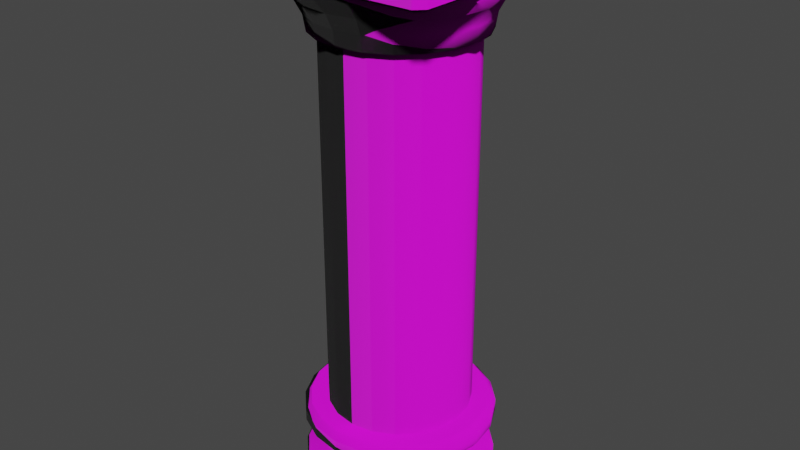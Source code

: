# Source: temple_pillar_02.blend  (saved by Blender 2.83.18; exported with 4.5.12 LTS)
import bpy
from mathutils import Matrix  # noqa: F401  (used for matrix-valued properties, if any)

bpy.ops.wm.read_factory_settings(use_empty=True)
scene = bpy.context.scene
scene.name = 'Scene'

# ---- collections
col_collection = bpy.data.collections.new('Collection'); scene.collection.children.link(col_collection)

# ---- images (referenced by path relative to the original .blend; pixels are not part of the script)
import os
ASSET_DIR = os.environ.get("B2B_ASSET_DIR", "")  # directory of the original .blend (textures are referenced by path, not embedded)
HERE = os.path.dirname(os.path.abspath(__file__))  # packed textures are extracted next to this script under _unpacked/

def load_image(name, relpath, width, height, colorspace="sRGB"):
    """Load a texture the original file referenced (path relative to the .blend, or extracted next to this script)."""
    p = next((c for c in (os.path.join(HERE, relpath), os.path.join(ASSET_DIR, relpath)) if relpath and os.path.exists(c)), "")
    if p:
        img = bpy.data.images.load(p, check_existing=True)
        img.name = name
    else:  # same state as the original file: an image datablock whose file is absent (Cycles renders it pink)
        img = bpy.data.images.new(name, width, height)
        img.source = "FILE"
        img.filepath = "//" + (relpath or name)
    img.colorspace_settings.name = colorspace
    return img
img_pillar_base_color_2__png = load_image('Pillar Base Color(2).png', 'Pillar Base Color(2).png', 1024, 1024, 'sRGB')
img_temple_pillar_ao_png = load_image('Temple Pillar_AO.png', 'Temple Pillar_AO.png', 1024, 1024, 'sRGB')
img_temple_pillar_normal_png = load_image('Temple Pillar_Normal.png', 'Temple Pillar_Normal.png', 1024, 1024, 'sRGB')

# ---- materials (node trees are filled in below, after node groups)
mat_pillar = bpy.data.materials.new('Pillar')
mat_pillar.use_transparent_shadow = False

# ---- material node trees
mat_pillar.use_nodes = True; mat_pillar.node_tree.nodes.clear()
_N = mat_pillar.node_tree.nodes; _L = mat_pillar.node_tree.links
n0 = _N.new('ShaderNodeBsdfPrincipled'); n0.name = 'Principled BSDF'; n0.location = (-8, 271)
n0.distribution = 'GGX'
n0.subsurface_method = 'BURLEY'
n0.inputs[2].default_value = 0.7061
n0.inputs[3].default_value = 1.45
n0.inputs[27].default_value = (0.0, 0.0, 0.0, 1.0)
n0.inputs[28].default_value = 1.0
n1 = _N.new('ShaderNodeOutputMaterial'); n1.name = 'Material Output'; n1.location = (608, 259)
n2 = _N.new('ShaderNodeTexImage'); n2.name = 'Image Texture'; n2.location = (-675, 241)
n2.image = img_pillar_base_color_2__png
n3 = _N.new('ShaderNodeTexImage'); n3.name = 'Image Texture.003'; n3.location = (-355, 85)
n3.image = img_temple_pillar_ao_png
n4 = _N.new('ShaderNodeTexImage'); n4.name = 'Image Texture.002'; n4.location = (266, 128)
n4.image = img_temple_pillar_ao_png
n5 = _N.new('ShaderNodeTexImage'); n5.name = 'Image Texture.001'; n5.location = (-544, -214)
n5.image = img_temple_pillar_normal_png
_L.new(n0.outputs[0], n1.inputs[0])
_L.new(n2.outputs[0], n0.inputs[0])
_L.new(n5.outputs[0], n0.inputs[5])
_L.new(n3.outputs[0], n0.inputs[13])
_L.new(n4.outputs[0], n1.inputs[2])
n1.is_active_output = True

# ---- world
world_world = bpy.data.worlds.new('World'); scene.world = world_world
world_world.use_nodes = True; world_world.node_tree.nodes.clear()
_N = world_world.node_tree.nodes; _L = world_world.node_tree.links
n0 = _N.new('ShaderNodeOutputWorld'); n0.name = 'World Output'; n0.location = (300, 300)
n1 = _N.new('ShaderNodeBackground'); n1.name = 'Background'; n1.location = (10, 300)
n1.inputs[0].default_value = (0.05088, 0.05088, 0.05088, 1.0)
_L.new(n1.outputs[0], n0.inputs[0])
n0.is_active_output = True
world_world.color = (0.05088, 0.05088, 0.05088)
world_world.use_sun_shadow = False
world_world.sun_shadow_jitter_overblur = 0.0

# ---- meshes
me_cylinder = bpy.data.meshes.new('Cylinder')
me_cylinder.from_pydata([(0.0, 1.0, 0.0), (0.309, 0.9511, 0.0), (0.5878, 0.809, 0.0), (0.809, 0.5878, 0.0), (0.9511, 0.309, 0.0), (1.0, -4.371e-08, 0.0), (0.9511, -0.309, 0.0), (0.809, -0.5878, 0.0), (0.5878, -0.809, 0.0), (0.309, -0.9511, 0.0), (-3.258e-07, -1.0, 0.0), (-0.309, -0.9511, 0.0), (-0.5878, -0.809, 0.0), (-0.809, -0.5878, 0.0), (-0.9511, -0.309, 0.0), (-1.0, 9.656e-07, 0.0), (-0.9511, 0.309, 0.0), (-0.809, 0.5878, 0.0), (-0.5878, 0.809, 0.0), (-0.309, 0.9511, 0.0), (0.2423, -0.7456, 0.3666), (0.2423, -0.7456, 0.65), (0.4608, -0.6343, 0.3666), (0.4608, -0.6343, 0.65), (0.6343, -0.4608, 0.3666), (0.6343, -0.4608, 0.65), (0.7456, -0.2423, 0.3666), (0.7456, -0.2423, 0.65), (0.784, 2.818e-08, 0.3666), (0.784, 2.818e-08, 0.65), (0.7456, 0.2423, 0.3666), (0.7456, 0.2423, 0.65), (0.6343, 0.4608, 0.3666), (0.6343, 0.4608, 0.65), (0.4608, 0.6343, 0.3666), (0.4608, 0.6343, 0.65), (0.2423, 0.7456, 0.3666), (0.2423, 0.7456, 0.65), (3.509e-08, 0.784, 0.65), (3.509e-08, 0.784, 0.3666), (-2.204e-07, -0.784, 0.65), (-2.204e-07, -0.784, 0.3666), (-0.2423, -0.7456, 0.65), (-0.2423, -0.7456, 0.3666), (-0.4608, -0.6343, 0.65), (-0.4608, -0.6343, 0.3666), (-0.6343, -0.4608, 0.65), (-0.6343, -0.4608, 0.3666), (-0.7456, -0.2423, 0.65), (-0.7456, -0.2423, 0.3666), (-0.784, 8.195e-07, 0.65), (-0.784, 8.195e-07, 0.3666), (-0.7456, 0.2423, 0.65), (-0.7456, 0.2423, 0.3666), (-0.6343, 0.4608, 0.65), (-0.6343, 0.4608, 0.3666), (-0.4608, 0.6343, 0.65), (-0.4608, 0.6343, 0.3666), (-0.2423, 0.7456, 0.65), (-0.2423, 0.7456, 0.3666), (-3.818e-08, 0.9332, 0.9339), (0.0, 1.0, 0.8679), (0.2884, 0.8875, 0.9339), (0.309, 0.9511, 0.8679), (0.5485, 0.755, 0.9339), (0.5878, 0.809, 0.8679), (0.755, 0.5485, 0.9339), (0.809, 0.5878, 0.8679), (0.8875, 0.2884, 0.9339), (0.9511, 0.309, 0.8679), (0.9332, -3.073e-08, 0.9339), (1.0, -4.371e-08, 0.8679), (0.8875, -0.2884, 0.9339), (0.9511, -0.309, 0.8679), (0.755, -0.5485, 0.9339), (0.809, -0.5878, 0.8679), (0.5485, -0.755, 0.9339), (0.5878, -0.809, 0.8679), (0.2884, -0.8875, 0.9339), (0.309, -0.9511, 0.8679), (-2.738e-07, -0.9332, 0.9339), (-3.258e-07, -1.0, 0.8679), (-0.2884, -0.8875, 0.9339), (-0.309, -0.9511, 0.8679), (-0.5485, -0.755, 0.9339), (-0.5878, -0.809, 0.8679), (-0.755, -0.5485, 0.9339), (-0.809, -0.5878, 0.8679), (-0.8875, -0.2884, 0.9339), (-0.9511, -0.309, 0.8679), (-0.9332, 8.401e-07, 0.9339), (-1.0, 9.656e-07, 0.8679), (-0.8875, 0.2884, 0.9339), (-0.9511, 0.309, 0.8679), (-0.755, 0.5485, 0.9339), (-0.809, 0.5878, 0.8679), (-0.5485, 0.755, 0.9339), (-0.5878, 0.809, 0.8679), (-0.2884, 0.8875, 0.9339), (-0.309, 0.9511, 0.8679), (0.0, 1.0, 0.7427), (6.771e-09, 0.9583, 0.6907), (0.2961, 0.9114, 0.6907), (0.309, 0.9511, 0.7427), (0.5633, 0.7753, 0.6907), (0.5878, 0.809, 0.7427), (0.7753, 0.5633, 0.6907), (0.809, 0.5878, 0.7427), (0.9114, 0.2961, 0.6907), (0.9511, 0.309, 0.7427), (0.9583, -2.984e-08, 0.6907), (1.0, -4.371e-08, 0.7427), (0.9114, -0.2961, 0.6907), (0.9511, -0.309, 0.7427), (0.7753, -0.5633, 0.6907), (0.809, -0.5878, 0.7427), (0.5633, -0.7753, 0.6907), (0.5878, -0.809, 0.7427), (0.2961, -0.9114, 0.6907), (0.309, -0.9511, 0.7427), (-3.055e-07, -0.9583, 0.6907), (-3.258e-07, -1.0, 0.7427), (-0.2961, -0.9114, 0.6907), (-0.309, -0.9511, 0.7427), (-0.5633, -0.7753, 0.6907), (-0.5878, -0.809, 0.7427), (-0.7753, -0.5633, 0.6907), (-0.809, -0.5878, 0.7427), (-0.9114, -0.2961, 0.6907), (-0.9511, -0.309, 0.7427), (-0.9583, 9.374e-07, 0.6907), (-1.0, 9.656e-07, 0.7427), (-0.9114, 0.2961, 0.6907), (-0.9511, 0.309, 0.7427), (-0.7753, 0.5633, 0.6907), (-0.809, 0.5878, 0.7427), (-0.5633, 0.7753, 0.6907), (-0.5878, 0.809, 0.7427), (-0.2961, 0.9114, 0.6907), (-0.309, 0.9511, 0.7427), (5.957e-09, 0.9633, 0.3247), (0.0, 1.0, 0.2789), (0.309, 0.9511, 0.2789), (0.2977, 0.9162, 0.3247), (0.5878, 0.809, 0.2789), (0.5662, 0.7793, 0.3247), (0.809, 0.5878, 0.2789), (0.7793, 0.5662, 0.3247), (0.9511, 0.309, 0.2789), (0.9162, 0.2977, 0.3247), (1.0, -4.371e-08, 0.2789), (0.9633, -3.151e-08, 0.3247), (0.9511, -0.309, 0.2789), (0.9162, -0.2977, 0.3247), (0.809, -0.5878, 0.2789), (0.7793, -0.5662, 0.3247), (0.5878, -0.809, 0.2789), (0.5662, -0.7793, 0.3247), (0.309, -0.9511, 0.2789), (0.2977, -0.9162, 0.3247), (-3.258e-07, -1.0, 0.2789), (-3.079e-07, -0.9633, 0.3247), (-0.309, -0.9511, 0.2789), (-0.2977, -0.9162, 0.3247), (-0.5878, -0.809, 0.2789), (-0.5662, -0.7793, 0.3247), (-0.809, -0.5878, 0.2789), (-0.7793, -0.5662, 0.3247), (-0.9511, -0.309, 0.2789), (-0.9162, -0.2977, 0.3247), (-1.0, 9.656e-07, 0.2789), (-0.9633, 9.408e-07, 0.3247), (-0.9511, 0.309, 0.2789), (-0.9162, 0.2977, 0.3247), (-0.809, 0.5878, 0.2789), (-0.7793, 0.5662, 0.3247), (-0.5878, 0.809, 0.2789), (-0.5662, 0.7793, 0.3247), (-0.309, 0.9511, 0.2789), (-0.2977, 0.9162, 0.3247), (-0.2884, 0.2884, 0.9339), (-0.5485, 0.2884, 0.9339), (-0.755, 0.2884, 0.9339), (-2.513e-07, -0.755, 0.9339), (-0.2884, -0.755, 0.9339), (-2.252e-07, -0.5485, 0.9339), (-0.2884, -0.5485, 0.9339), (-0.5485, -0.5485, 0.9339), (-1.924e-07, -0.2884, 0.9339), (-0.2884, -0.2884, 0.9339), (-0.5485, -0.2884, 0.9339), (-0.755, -0.2884, 0.9339), (-1.56e-07, 4.172e-07, 0.9339), (-0.2884, 5.364e-07, 0.9339), (-0.5485, 7.153e-07, 0.9339), (-0.755, 7.749e-07, 0.9339), (-1.196e-07, 0.2884, 0.9339), (-0.5485, 0.5485, 0.9339), (-0.2884, 0.5485, 0.9339), (-8.675e-08, 0.5485, 0.9339), (-0.2884, 0.755, 0.9339), (-6.068e-08, 0.755, 0.9339), (0.2884, -0.755, 0.9339), (0.2884, -0.5485, 0.9339), (0.2884, -0.2884, 0.9339), (0.2884, 2.788e-07, 0.9339), (0.2884, 0.2884, 0.9339), (0.2884, 0.5485, 0.9339), (0.2884, 0.755, 0.9339), (0.5485, -0.5485, 0.9339), (0.5485, -0.2884, 0.9339), (0.5485, 1.539e-07, 0.9339), (0.5485, 0.2884, 0.9339), (0.5485, 0.5485, 0.9339), (0.755, -0.2884, 0.9339), (0.755, 5.482e-08, 0.9339), (0.755, 0.2884, 0.9339)], [], [(101, 102, 37, 38), (106, 108, 31, 33), (108, 110, 29, 31), (110, 112, 27, 29), (112, 114, 25, 27), (114, 116, 23, 25), (116, 118, 21, 23), (118, 120, 40, 21), (120, 122, 42, 40), (122, 124, 44, 42), (124, 126, 46, 44), (126, 128, 48, 46), (128, 130, 50, 48), (130, 132, 52, 50), (132, 134, 54, 52), (134, 136, 56, 54), (136, 138, 58, 56), (102, 104, 35, 37), (104, 106, 33, 35), (143, 140, 39, 36), (107, 67, 69, 109), (125, 85, 87, 127), (179, 177, 57, 59), (59, 58, 38, 39), (8, 156, 158, 9), (177, 175, 55, 57), (39, 38, 37, 36), (17, 174, 176, 18), (175, 173, 53, 55), (36, 37, 35, 34), (117, 77, 79, 119), (173, 171, 51, 53), (34, 35, 33, 32), (135, 95, 97, 137), (171, 169, 49, 51), (32, 33, 31, 30), (4, 148, 150, 5), (169, 167, 47, 49), (30, 31, 29, 28), (13, 166, 168, 14), (167, 165, 45, 47), (28, 29, 27, 26), (109, 69, 71, 111), (165, 163, 43, 45), (26, 27, 25, 24), (127, 87, 89, 129), (163, 161, 41, 43), (24, 25, 23, 22), (9, 158, 160, 10), (161, 159, 20, 41), (22, 23, 21, 20), (18, 176, 178, 19), (159, 157, 22, 20), (20, 21, 40, 41), (100, 61, 63, 103), (157, 155, 24, 22), (41, 40, 42, 43), (119, 79, 81, 121), (155, 153, 26, 24), (43, 42, 44, 45), (137, 97, 99, 139), (153, 151, 28, 26), (45, 44, 46, 47), (5, 150, 152, 6), (151, 149, 30, 28), (47, 46, 48, 49), (14, 168, 170, 15), (149, 147, 32, 30), (49, 48, 50, 51), (111, 71, 73, 113), (147, 145, 34, 32), (51, 50, 52, 53), (129, 89, 91, 131), (145, 143, 36, 34), (53, 52, 54, 55), (140, 179, 59, 39), (19, 178, 141, 0), (55, 54, 56, 57), (57, 56, 58, 59), (10, 160, 162, 11), (12, 164, 166, 13), (3, 146, 148, 4), (133, 93, 95, 135), (115, 75, 77, 117), (16, 172, 174, 17), (7, 154, 156, 8), (123, 83, 85, 125), (105, 65, 67, 107), (1, 142, 144, 2), (11, 162, 164, 12), (2, 144, 146, 3), (131, 91, 93, 133), (113, 73, 75, 115), (15, 170, 172, 16), (6, 152, 154, 7), (139, 99, 61, 100), (121, 81, 83, 123), (103, 63, 65, 105), (63, 61, 60, 62), (65, 63, 62, 64), (67, 65, 64, 66), (69, 67, 66, 68), (71, 69, 68, 70), (73, 71, 70, 72), (75, 73, 72, 74), (77, 75, 74, 76), (79, 77, 76, 78), (81, 79, 78, 80), (83, 81, 80, 82), (85, 83, 82, 84), (87, 85, 84, 86), (89, 87, 86, 88), (91, 89, 88, 90), (93, 91, 90, 92), (95, 93, 92, 94), (97, 95, 94, 96), (99, 97, 96, 98), (61, 99, 98, 60), (193, 192, 196, 180), (139, 100, 101, 138), (137, 139, 138, 136), (135, 137, 136, 134), (133, 135, 134, 132), (131, 133, 132, 130), (129, 131, 130, 128), (127, 129, 128, 126), (125, 127, 126, 124), (123, 125, 124, 122), (121, 123, 122, 120), (119, 121, 120, 118), (117, 119, 118, 116), (115, 117, 116, 114), (113, 115, 114, 112), (111, 113, 112, 110), (109, 111, 110, 108), (107, 109, 108, 106), (105, 107, 106, 104), (103, 105, 104, 102), (100, 103, 102, 101), (138, 101, 38, 58), (179, 140, 141, 178), (177, 179, 178, 176), (175, 177, 176, 174), (173, 175, 174, 172), (171, 173, 172, 170), (169, 171, 170, 168), (167, 169, 168, 166), (165, 167, 166, 164), (163, 165, 164, 162), (161, 163, 162, 160), (159, 161, 160, 158), (157, 159, 158, 156), (155, 157, 156, 154), (153, 155, 154, 152), (151, 153, 152, 150), (149, 151, 150, 148), (147, 149, 148, 146), (145, 147, 146, 144), (143, 145, 144, 142), (140, 143, 142, 141), (0, 141, 142, 1), (195, 194, 181, 182), (187, 84, 184, 186), (76, 74, 209), (184, 183, 185, 186), (90, 195, 182, 92), (78, 76, 202), (82, 80, 183, 184), (191, 86, 187, 190), (84, 82, 184), (74, 72, 214), (90, 88, 191, 195), (186, 185, 188, 189), (187, 186, 189, 190), (86, 84, 187), (214, 72, 70, 215), (88, 86, 191), (189, 188, 192, 193), (190, 189, 193, 194), (191, 190, 194, 195), (92, 182, 94), (94, 197, 96), (96, 200, 98), (208, 64, 62), (200, 201, 60, 98), (194, 193, 180, 181), (215, 70, 68, 216), (180, 196, 199, 198), (181, 180, 198, 197), (182, 181, 197, 94), (216, 68, 66), (198, 199, 201, 200), (197, 198, 200, 96), (213, 66, 64), (199, 207, 208, 201), (196, 206, 207, 199), (192, 205, 206, 196), (188, 204, 205, 192), (185, 203, 204, 188), (183, 202, 203, 185), (80, 78, 202, 183), (201, 208, 62, 60), (206, 212, 213, 207), (205, 211, 212, 206), (204, 210, 211, 205), (203, 209, 210, 204), (202, 76, 209, 203), (207, 213, 64, 208), (211, 215, 216, 212), (210, 214, 215, 211), (209, 74, 214, 210), (212, 216, 66, 213)])
me_cylinder.polygons.foreach_set('use_smooth', [True] * 212)
_k = set([(0, 1), (0, 19), (1, 2), (2, 3), (3, 4), (4, 5), (5, 6), (6, 7), (7, 8), (8, 9), (9, 10), (10, 11), (11, 12), (12, 13), (13, 14), (14, 15), (15, 16), (16, 17), (17, 18), (18, 19), (60, 62), (60, 98), (62, 64), (64, 66), (66, 68), (68, 70), (70, 72), (72, 74), (74, 76), (76, 78), (78, 80), (80, 82), (82, 84), (84, 86), (86, 88), (88, 90), (90, 92), (92, 94), (94, 96), (96, 98)])
me_cylinder.attributes.new('sharp_edge', 'BOOLEAN', 'EDGE').data.foreach_set('value', [ (min(e.vertices), max(e.vertices)) in _k for e in me_cylinder.edges])
_uv = me_cylinder.uv_layers.new(name='UVMap')
_uv.uv.foreach_set('vector', [0.6182, 0.4383, 0.6182, 0.4018, 0.6411, 0.3998, 0.6411, 0.4368, 0.6182, 0.3293, 0.6182, 0.2936, 0.6411, 0.2913, 0.6411, 0.3266, 0.6182, 0.2936, 0.6182, 0.2569, 0.6411, 0.258, 0.6411, 0.2913, 0.6182, 0.9671, 0.6182, 0.9324, 0.6411, 0.9353, 0.6411, 0.9652, 0.6182, 0.9324, 0.6182, 0.899, 0.6411, 0.9029, 0.6411, 0.9353, 0.6182, 0.899, 0.6182, 0.8653, 0.6411, 0.8693, 0.6411, 0.9029, 0.6182, 0.8653, 0.6182, 0.8312, 0.6411, 0.835, 0.6411, 0.8693, 0.6182, 0.8312, 0.6182, 0.7967, 0.6411, 0.8002, 0.6411, 0.835, 0.6182, 0.7967, 0.6182, 0.7619, 0.6411, 0.765, 0.6411, 0.8002, 0.6182, 0.7619, 0.6182, 0.7268, 0.6411, 0.7294, 0.6411, 0.765, 0.6182, 0.7268, 0.6182, 0.6915, 0.6411, 0.6936, 0.6411, 0.7294, 0.6182, 0.6915, 0.6182, 0.6559, 0.6411, 0.6575, 0.6411, 0.6936, 0.6182, 0.6559, 0.6182, 0.62, 0.6411, 0.6212, 0.6411, 0.6575, 0.6182, 0.62, 0.6182, 0.584, 0.6411, 0.5846, 0.6411, 0.6212, 0.6182, 0.584, 0.6182, 0.5478, 0.6411, 0.5478, 0.6411, 0.5846, 0.6182, 0.5478, 0.6182, 0.5114, 0.6411, 0.5109, 0.6411, 0.5478, 0.6182, 0.5114, 0.6182, 0.4749, 0.6411, 0.4739, 0.6411, 0.5109, 0.6182, 0.4018, 0.6182, 0.3654, 0.6411, 0.3629, 0.6411, 0.3998, 0.6182, 0.3654, 0.6182, 0.3293, 0.6411, 0.3266, 0.6411, 0.3629, 0.7005, 0.3909, 0.7005, 0.4298, 0.6786, 0.4314, 0.6786, 0.3933, 0.6102, 0.3304, 0.5954, 0.3323, 0.5954, 0.2963, 0.6102, 0.2946, 0.6102, 0.7263, 0.5954, 0.7251, 0.5954, 0.6902, 0.6102, 0.6911, 0.7005, 0.4685, 0.7005, 0.5072, 0.6786, 0.5076, 0.6786, 0.4695, 0.6786, 0.4695, 0.6411, 0.4739, 0.6411, 0.4368, 0.6786, 0.4314, 0.7395, 0.888, 0.7072, 0.8812, 0.7072, 0.8455, 0.7395, 0.8514, 0.7005, 0.5072, 0.7005, 0.5457, 0.6786, 0.5454, 0.6786, 0.5076, 0.6786, 0.4314, 0.6411, 0.4368, 0.6411, 0.3998, 0.6786, 0.3933, 0.7395, 0.5453, 0.7072, 0.5455, 0.7072, 0.5069, 0.7395, 0.5058, 0.7005, 0.5457, 0.7005, 0.584, 0.6786, 0.5832, 0.6786, 0.5454, 0.6786, 0.3933, 0.6411, 0.3998, 0.6411, 0.3629, 0.6786, 0.3554, 0.6102, 0.8643, 0.5954, 0.8623, 0.5954, 0.8283, 0.6102, 0.8302, 0.7005, 0.584, 0.7005, 0.622, 0.6786, 0.6207, 0.6786, 0.5832, 0.6786, 0.3554, 0.6411, 0.3629, 0.6411, 0.3266, 0.6786, 0.318, 0.6102, 0.548, 0.5954, 0.5484, 0.5954, 0.5125, 0.6102, 0.5118, 0.7005, 0.622, 0.7005, 0.6598, 0.6786, 0.6579, 0.6786, 0.6207, 0.6786, 0.318, 0.6411, 0.3266, 0.6411, 0.2913, 0.6786, 0.2821, 0.7395, 0.2643, 0.7072, 0.2735, 0.7072, 0.2349, 0.7395, 0.2234, 0.7005, 0.6598, 0.7005, 0.6974, 0.6786, 0.695, 0.6786, 0.6579, 0.6786, 0.2821, 0.6411, 0.2913, 0.6411, 0.258, 0.6786, 0.25, 0.7395, 0.7007, 0.7072, 0.6979, 0.7072, 0.6602, 0.7395, 0.6622, 0.7005, 0.6974, 0.7005, 0.7347, 0.6786, 0.7317, 0.6786, 0.695, 0.6786, 0.9707, 0.6411, 0.9652, 0.6411, 0.9353, 0.6786, 0.9411, 0.6102, 0.2946, 0.5954, 0.2963, 0.5954, 0.2587, 0.6102, 0.2569, 0.7005, 0.7347, 0.7005, 0.7717, 0.6786, 0.7681, 0.6786, 0.7317, 0.6786, 0.9411, 0.6411, 0.9353, 0.6411, 0.9029, 0.6786, 0.9087, 0.6102, 0.6911, 0.5954, 0.6902, 0.5954, 0.655, 0.6102, 0.6556, 0.7005, 0.7717, 0.7005, 0.8083, 0.6786, 0.8042, 0.6786, 0.7681, 0.6786, 0.9087, 0.6411, 0.9029, 0.6411, 0.8693, 0.6786, 0.8748, 0.7395, 0.8514, 0.7072, 0.8455, 0.7072, 0.8092, 0.7395, 0.8143, 0.7005, 0.8083, 0.7005, 0.8444, 0.6786, 0.8398, 0.6786, 0.8042, 0.6786, 0.8748, 0.6411, 0.8693, 0.6411, 0.835, 0.6786, 0.8398, 0.7395, 0.5058, 0.7072, 0.5069, 0.7072, 0.468, 0.7395, 0.4661, 0.7005, 0.8444, 0.7005, 0.8799, 0.6786, 0.8748, 0.6786, 0.8398, 0.6786, 0.8398, 0.6411, 0.835, 0.6411, 0.8002, 0.6786, 0.8042, 0.6102, 0.4391, 0.5954, 0.4404, 0.5954, 0.4043, 0.6102, 0.4027, 0.7005, 0.8799, 0.7005, 0.9144, 0.6786, 0.9087, 0.6786, 0.8748, 0.6786, 0.8042, 0.6411, 0.8002, 0.6411, 0.765, 0.6786, 0.7681, 0.6102, 0.8302, 0.5954, 0.8283, 0.5954, 0.7941, 0.6102, 0.7959, 0.7005, 0.9144, 0.7005, 0.9477, 0.6786, 0.9411, 0.6786, 0.9087, 0.6786, 0.7681, 0.6411, 0.765, 0.6411, 0.7294, 0.6786, 0.7317, 0.6102, 0.5118, 0.5954, 0.5125, 0.5954, 0.4765, 0.6102, 0.4755, 0.7005, 0.9477, 0.7005, 0.9796, 0.6786, 0.9707, 0.6786, 0.9411, 0.6786, 0.7317, 0.6411, 0.7294, 0.6411, 0.6936, 0.6786, 0.695, 0.7395, 0.9924, 0.7072, 0.9825, 0.7072, 0.9495, 0.7395, 0.9588, 0.7005, 0.2381, 0.7005, 0.2756, 0.6786, 0.2821, 0.6786, 0.25, 0.6786, 0.695, 0.6411, 0.6936, 0.6411, 0.6575, 0.6786, 0.6579, 0.7395, 0.6622, 0.7072, 0.6602, 0.7072, 0.6222, 0.7395, 0.6235, 0.7005, 0.2756, 0.7005, 0.3136, 0.6786, 0.318, 0.6786, 0.2821, 0.6786, 0.6579, 0.6411, 0.6575, 0.6411, 0.6212, 0.6786, 0.6207, 0.6102, 0.9672, 0.5954, 0.9654, 0.5954, 0.9298, 0.6102, 0.9316, 0.7005, 0.3136, 0.7005, 0.3521, 0.6786, 0.3554, 0.6786, 0.318, 0.6786, 0.6207, 0.6411, 0.6212, 0.6411, 0.5846, 0.6786, 0.5832, 0.6102, 0.6556, 0.5954, 0.655, 0.5954, 0.6197, 0.6102, 0.62, 0.7005, 0.3521, 0.7005, 0.3909, 0.6786, 0.3933, 0.6786, 0.3554, 0.6786, 0.5832, 0.6411, 0.5846, 0.6411, 0.5478, 0.6786, 0.5454, 0.7005, 0.4298, 0.7005, 0.4685, 0.6786, 0.4695, 0.6786, 0.4314, 0.7395, 0.4661, 0.7072, 0.468, 0.7072, 0.4291, 0.7395, 0.4263, 0.6786, 0.5454, 0.6411, 0.5478, 0.6411, 0.5109, 0.6786, 0.5076, 0.6786, 0.5076, 0.6411, 0.5109, 0.6411, 0.4739, 0.6786, 0.4695, 0.7395, 0.8143, 0.7072, 0.8092, 0.7072, 0.7725, 0.7395, 0.7767, 0.7395, 0.7389, 0.7072, 0.7354, 0.7072, 0.6979, 0.7395, 0.7007, 0.7395, 0.3051, 0.7072, 0.312, 0.7072, 0.2735, 0.7395, 0.2643, 0.6102, 0.5841, 0.5954, 0.5841, 0.5954, 0.5484, 0.6102, 0.548, 0.6102, 0.898, 0.5954, 0.896, 0.5954, 0.8623, 0.6102, 0.8643, 0.7395, 0.5845, 0.7072, 0.584, 0.7072, 0.5455, 0.7395, 0.5453, 0.7395, 0.9239, 0.7072, 0.916, 0.7072, 0.8812, 0.7395, 0.888, 0.6102, 0.7612, 0.5954, 0.7597, 0.5954, 0.7251, 0.6102, 0.7263, 0.6102, 0.3665, 0.5954, 0.3682, 0.5954, 0.3323, 0.6102, 0.3304, 0.7395, 0.3861, 0.7072, 0.39, 0.7072, 0.3509, 0.7395, 0.3458, 0.7395, 0.7767, 0.7072, 0.7725, 0.7072, 0.7354, 0.7395, 0.7389, 0.7395, 0.3458, 0.7072, 0.3509, 0.7072, 0.312, 0.7395, 0.3051, 0.6102, 0.62, 0.5954, 0.6197, 0.5954, 0.5841, 0.6102, 0.5841, 0.6102, 0.9316, 0.5954, 0.9298, 0.5954, 0.896, 0.6102, 0.898, 0.7395, 0.6235, 0.7072, 0.6222, 0.7072, 0.584, 0.7395, 0.5845, 0.7395, 0.9588, 0.7072, 0.9495, 0.7072, 0.916, 0.7395, 0.9239, 0.6102, 0.4755, 0.5954, 0.4765, 0.5954, 0.4404, 0.6102, 0.4391, 0.6102, 0.7959, 0.5954, 0.7941, 0.5954, 0.7597, 0.6102, 0.7612, 0.6102, 0.4027, 0.5954, 0.4043, 0.5954, 0.3682, 0.6102, 0.3665, 0.5954, 0.4043, 0.5954, 0.4404, 0.5845, 0.4415, 0.5845, 0.4056, 0.5954, 0.3682, 0.5954, 0.4043, 0.5845, 0.4056, 0.5845, 0.3697, 0.5954, 0.3323, 0.5954, 0.3682, 0.5845, 0.3697, 0.5845, 0.3338, 0.5954, 0.2963, 0.5954, 0.3323, 0.5845, 0.3338, 0.5845, 0.2979, 0.5954, 0.2587, 0.5954, 0.2963, 0.5845, 0.2979, 0.5845, 0.2617, 0.5954, 0.9298, 0.5954, 0.9654, 0.5845, 0.9626, 0.5845, 0.9284, 0.5954, 0.896, 0.5954, 0.9298, 0.5845, 0.9284, 0.5845, 0.8946, 0.5954, 0.8623, 0.5954, 0.896, 0.5845, 0.8946, 0.5845, 0.8608, 0.5954, 0.8283, 0.5954, 0.8623, 0.5845, 0.8608, 0.5845, 0.827, 0.5954, 0.7941, 0.5954, 0.8283, 0.5845, 0.827, 0.5845, 0.793, 0.5954, 0.7597, 0.5954, 0.7941, 0.5845, 0.793, 0.5845, 0.7587, 0.5954, 0.7251, 0.5954, 0.7597, 0.5845, 0.7587, 0.5845, 0.7243, 0.5954, 0.6902, 0.5954, 0.7251, 0.5845, 0.7243, 0.5845, 0.6896, 0.5954, 0.655, 0.5954, 0.6902, 0.5845, 0.6896, 0.5845, 0.6547, 0.5954, 0.6197, 0.5954, 0.655, 0.5845, 0.6547, 0.5845, 0.6196, 0.5954, 0.5841, 0.5954, 0.6197, 0.5845, 0.6196, 0.5845, 0.5843, 0.5954, 0.5484, 0.5954, 0.5841, 0.5845, 0.5843, 0.5845, 0.5488, 0.5954, 0.5125, 0.5954, 0.5484, 0.5845, 0.5488, 0.5845, 0.5131, 0.5954, 0.4765, 0.5954, 0.5125, 0.5845, 0.5131, 0.5845, 0.4774, 0.5954, 0.4404, 0.5954, 0.4765, 0.5845, 0.4774, 0.5845, 0.4415, 0.6022, 0.1684, 0.6269, 0.1558, 0.6395, 0.1805, 0.6148, 0.1931, 0.6102, 0.4755, 0.6102, 0.4391, 0.6182, 0.4383, 0.6182, 0.4749, 0.6102, 0.5118, 0.6102, 0.4755, 0.6182, 0.4749, 0.6182, 0.5114, 0.6102, 0.548, 0.6102, 0.5118, 0.6182, 0.5114, 0.6182, 0.5478, 0.6102, 0.5841, 0.6102, 0.548, 0.6182, 0.5478, 0.6182, 0.584, 0.6102, 0.62, 0.6102, 0.5841, 0.6182, 0.584, 0.6182, 0.62, 0.6102, 0.6556, 0.6102, 0.62, 0.6182, 0.62, 0.6182, 0.6559, 0.6102, 0.6911, 0.6102, 0.6556, 0.6182, 0.6559, 0.6182, 0.6915, 0.6102, 0.7263, 0.6102, 0.6911, 0.6182, 0.6915, 0.6182, 0.7268, 0.6102, 0.7612, 0.6102, 0.7263, 0.6182, 0.7268, 0.6182, 0.7619, 0.6102, 0.7959, 0.6102, 0.7612, 0.6182, 0.7619, 0.6182, 0.7967, 0.6102, 0.8302, 0.6102, 0.7959, 0.6182, 0.7967, 0.6182, 0.8312, 0.6102, 0.8643, 0.6102, 0.8302, 0.6182, 0.8312, 0.6182, 0.8653, 0.6102, 0.898, 0.6102, 0.8643, 0.6182, 0.8653, 0.6182, 0.899, 0.6102, 0.9316, 0.6102, 0.898, 0.6182, 0.899, 0.6182, 0.9324, 0.6102, 0.9672, 0.6102, 0.9316, 0.6182, 0.9324, 0.6182, 0.9671, 0.6102, 0.2946, 0.6102, 0.2569, 0.6182, 0.2569, 0.6182, 0.2936, 0.6102, 0.3304, 0.6102, 0.2946, 0.6182, 0.2936, 0.6182, 0.3293, 0.6102, 0.3665, 0.6102, 0.3304, 0.6182, 0.3293, 0.6182, 0.3654, 0.6102, 0.4027, 0.6102, 0.3665, 0.6182, 0.3654, 0.6182, 0.4018, 0.6102, 0.4391, 0.6102, 0.4027, 0.6182, 0.4018, 0.6182, 0.4383, 0.6182, 0.4749, 0.6182, 0.4383, 0.6411, 0.4368, 0.6411, 0.4739, 0.7005, 0.4685, 0.7005, 0.4298, 0.7072, 0.4291, 0.7072, 0.468, 0.7005, 0.5072, 0.7005, 0.4685, 0.7072, 0.468, 0.7072, 0.5069, 0.7005, 0.5457, 0.7005, 0.5072, 0.7072, 0.5069, 0.7072, 0.5455, 0.7005, 0.584, 0.7005, 0.5457, 0.7072, 0.5455, 0.7072, 0.584, 0.7005, 0.622, 0.7005, 0.584, 0.7072, 0.584, 0.7072, 0.6222, 0.7005, 0.6598, 0.7005, 0.622, 0.7072, 0.6222, 0.7072, 0.6602, 0.7005, 0.6974, 0.7005, 0.6598, 0.7072, 0.6602, 0.7072, 0.6979, 0.7005, 0.7347, 0.7005, 0.6974, 0.7072, 0.6979, 0.7072, 0.7354, 0.7005, 0.7717, 0.7005, 0.7347, 0.7072, 0.7354, 0.7072, 0.7725, 0.7005, 0.8083, 0.7005, 0.7717, 0.7072, 0.7725, 0.7072, 0.8092, 0.7005, 0.8444, 0.7005, 0.8083, 0.7072, 0.8092, 0.7072, 0.8455, 0.7005, 0.8799, 0.7005, 0.8444, 0.7072, 0.8455, 0.7072, 0.8812, 0.7005, 0.9144, 0.7005, 0.8799, 0.7072, 0.8812, 0.7072, 0.916, 0.7005, 0.9477, 0.7005, 0.9144, 0.7072, 0.916, 0.7072, 0.9495, 0.7005, 0.9796, 0.7005, 0.9477, 0.7072, 0.9495, 0.7072, 0.9825, 0.7005, 0.2756, 0.7005, 0.2381, 0.7072, 0.2349, 0.7072, 0.2735, 0.7005, 0.3136, 0.7005, 0.2756, 0.7072, 0.2735, 0.7072, 0.312, 0.7005, 0.3521, 0.7005, 0.3136, 0.7072, 0.312, 0.7072, 0.3509, 0.7005, 0.3909, 0.7005, 0.3521, 0.7072, 0.3509, 0.7072, 0.39, 0.7005, 0.4298, 0.7005, 0.3909, 0.7072, 0.39, 0.7072, 0.4291, 0.7395, 0.4263, 0.7072, 0.4291, 0.7072, 0.39, 0.7395, 0.3861, 0.5621, 0.1888, 0.5799, 0.1797, 0.5925, 0.2045, 0.5748, 0.2135, 0.5559, 0.1327, 0.5469, 0.1149, 0.5692, 0.1036, 0.5782, 0.1213, 0.641, 0.06698, 0.6677, 0.07567, 0.65, 0.0847, 0.5692, 0.1036, 0.5939, 0.09096, 0.603, 0.1087, 0.5782, 0.1213, 0.5469, 0.1966, 0.5621, 0.1888, 0.5748, 0.2135, 0.5634, 0.2193, 0.6129, 0.06698, 0.641, 0.06698, 0.6187, 0.07836, 0.5634, 0.0922, 0.5861, 0.07567, 0.5939, 0.09096, 0.5692, 0.1036, 0.5495, 0.164, 0.5382, 0.1417, 0.5559, 0.1327, 0.5673, 0.155, 0.5469, 0.1149, 0.5634, 0.0922, 0.5692, 0.1036, 0.6677, 0.07567, 0.6905, 0.0922, 0.6791, 0.09799, 0.5469, 0.1966, 0.5382, 0.1698, 0.5495, 0.164, 0.5621, 0.1888, 0.5782, 0.1213, 0.603, 0.1087, 0.6143, 0.131, 0.5896, 0.1436, 0.5559, 0.1327, 0.5782, 0.1213, 0.5896, 0.1436, 0.5673, 0.155, 0.5382, 0.1417, 0.5469, 0.1149, 0.5559, 0.1327, 0.6791, 0.09799, 0.6905, 0.0922, 0.707, 0.1149, 0.6917, 0.1227, 0.5382, 0.1698, 0.5382, 0.1417, 0.5495, 0.164, 0.5896, 0.1436, 0.6143, 0.131, 0.6269, 0.1558, 0.6022, 0.1684, 0.5673, 0.155, 0.5896, 0.1436, 0.6022, 0.1684, 0.5799, 0.1797, 0.5495, 0.164, 0.5673, 0.155, 0.5799, 0.1797, 0.5621, 0.1888, 0.5634, 0.2193, 0.5748, 0.2135, 0.5861, 0.2358, 0.5861, 0.2358, 0.6039, 0.2268, 0.6129, 0.2445, 0.6129, 0.2445, 0.6352, 0.2331, 0.641, 0.2445, 0.6847, 0.2079, 0.707, 0.1966, 0.6905, 0.2193, 0.6352, 0.2331, 0.6599, 0.2205, 0.6677, 0.2358, 0.641, 0.2445, 0.5799, 0.1797, 0.6022, 0.1684, 0.6148, 0.1931, 0.5925, 0.2045, 0.6917, 0.1227, 0.707, 0.1149, 0.7157, 0.1417, 0.7043, 0.1475, 0.6148, 0.1931, 0.6395, 0.1805, 0.6509, 0.2028, 0.6262, 0.2154, 0.5925, 0.2045, 0.6148, 0.1931, 0.6262, 0.2154, 0.6039, 0.2268, 0.5748, 0.2135, 0.5925, 0.2045, 0.6039, 0.2268, 0.5861, 0.2358, 0.7043, 0.1475, 0.7157, 0.1417, 0.7157, 0.1698, 0.6262, 0.2154, 0.6509, 0.2028, 0.6599, 0.2205, 0.6352, 0.2331, 0.6039, 0.2268, 0.6262, 0.2154, 0.6352, 0.2331, 0.6129, 0.2445, 0.698, 0.1788, 0.7157, 0.1698, 0.707, 0.1966, 0.6509, 0.2028, 0.6757, 0.1902, 0.6847, 0.2079, 0.6599, 0.2205, 0.6395, 0.1805, 0.6643, 0.1679, 0.6757, 0.1902, 0.6509, 0.2028, 0.6269, 0.1558, 0.6517, 0.1431, 0.6643, 0.1679, 0.6395, 0.1805, 0.6143, 0.131, 0.6391, 0.1184, 0.6517, 0.1431, 0.6269, 0.1558, 0.603, 0.1087, 0.6277, 0.09607, 0.6391, 0.1184, 0.6143, 0.131, 0.5939, 0.09096, 0.6187, 0.07836, 0.6277, 0.09607, 0.603, 0.1087, 0.5861, 0.07567, 0.6129, 0.06698, 0.6187, 0.07836, 0.5939, 0.09096, 0.6599, 0.2205, 0.6847, 0.2079, 0.6905, 0.2193, 0.6677, 0.2358, 0.6643, 0.1679, 0.6866, 0.1565, 0.698, 0.1788, 0.6757, 0.1902, 0.6517, 0.1431, 0.674, 0.1318, 0.6866, 0.1565, 0.6643, 0.1679, 0.6391, 0.1184, 0.6614, 0.107, 0.674, 0.1318, 0.6517, 0.1431, 0.6277, 0.09607, 0.65, 0.0847, 0.6614, 0.107, 0.6391, 0.1184, 0.6187, 0.07836, 0.641, 0.06698, 0.65, 0.0847, 0.6277, 0.09607, 0.6757, 0.1902, 0.698, 0.1788, 0.707, 0.1966, 0.6847, 0.2079, 0.674, 0.1318, 0.6917, 0.1227, 0.7043, 0.1475, 0.6866, 0.1565, 0.6614, 0.107, 0.6791, 0.09799, 0.6917, 0.1227, 0.674, 0.1318, 0.65, 0.0847, 0.6677, 0.07567, 0.6791, 0.09799, 0.6614, 0.107, 0.6866, 0.1565, 0.7043, 0.1475, 0.7157, 0.1698, 0.698, 0.1788])
me_cylinder.materials.append(mat_pillar)
me_cylinder.use_remesh_fix_poles = True
me_cylinder.use_remesh_preserve_attributes = False
me_cylinder.use_mirror_vertex_groups = False
me_cylinder.update()
me_cylinder_001 = bpy.data.meshes.new('Cylinder.001')
me_cylinder_001.from_pydata([(0.0, -0.7497, 0.869), (0.0, -0.7497, 4.869), (-0.2317, -0.713, 0.869), (-0.2317, -0.713, 4.869), (-0.4407, -0.6065, 0.869), (-0.4407, -0.6065, 4.869), (-0.6065, -0.4407, 0.869), (-0.6065, -0.4407, 4.869), (-0.713, -0.2317, 0.869), (-0.713, -0.2317, 4.869), (-0.7497, 3.277e-08, 0.869), (-0.7497, 3.277e-08, 4.869), (-0.713, 0.2317, 0.869), (-0.713, 0.2317, 4.869), (-0.6065, 0.4407, 0.869), (-0.6065, 0.4407, 4.869), (-0.4407, 0.6065, 0.869), (-0.4407, 0.6065, 4.869), (-0.2317, 0.713, 0.869), (-0.2317, 0.713, 4.869), (2.443e-07, 0.7497, 0.869), (2.443e-07, 0.7497, 4.869), (0.2317, 0.713, 0.869), (0.2317, 0.713, 4.869), (0.4407, 0.6065, 0.869), (0.4407, 0.6065, 4.869), (0.6065, 0.4407, 0.869), (0.6065, 0.4407, 4.869), (0.713, 0.2317, 0.869), (0.713, 0.2317, 4.869), (0.7497, -7.239e-07, 0.869), (0.7497, -7.239e-07, 4.869), (0.713, -0.2317, 0.869), (0.713, -0.2317, 4.869), (0.6065, -0.4407, 0.869), (0.6065, -0.4407, 4.869), (0.4407, -0.6065, 0.869), (0.4407, -0.6065, 4.869), (0.2317, -0.713, 0.869), (0.2317, -0.713, 4.869), (-0.5062, -0.354, 4.869), (-0.5164, -0.06784, 4.869), (-0.4701, 0.2241, 4.869), (-0.372, 0.4931, 4.869), (-0.2282, -0.4452, 4.869), (-0.1995, -0.1343, 4.869), (-0.1482, 0.1893, 4.869), (-0.07951, 0.4939, 4.869), (0.07951, -0.4939, 4.869), (0.1482, -0.1893, 4.869), (0.1995, 0.1343, 4.869), (0.2282, 0.4452, 4.869), (0.372, -0.4931, 4.869), (0.4701, -0.2241, 4.869), (0.5164, 0.06784, 4.869), (0.5062, 0.354, 4.869), (0.0, -0.7497, 2.202), (0.0, -0.7497, 3.536), (-0.2317, -0.713, 3.536), (-0.2317, -0.713, 2.202), (-0.4407, -0.6065, 3.536), (-0.4407, -0.6065, 2.202), (-0.6065, -0.4407, 3.536), (-0.6065, -0.4407, 2.202), (-0.713, -0.2317, 3.536), (-0.713, -0.2317, 2.202), (-0.7497, 3.277e-08, 3.536), (-0.7497, 3.277e-08, 2.202), (-0.713, 0.2317, 3.536), (-0.713, 0.2317, 2.202), (-0.6065, 0.4407, 3.536), (-0.6065, 0.4407, 2.202), (-0.4407, 0.6065, 3.536), (-0.4407, 0.6065, 2.202), (-0.2317, 0.713, 3.536), (-0.2317, 0.713, 2.202), (2.443e-07, 0.7497, 3.536), (2.443e-07, 0.7497, 2.202), (0.2317, 0.713, 3.536), (0.2317, 0.713, 2.202), (0.4407, 0.6065, 3.536), (0.4407, 0.6065, 2.202), (0.6065, 0.4407, 3.536), (0.6065, 0.4407, 2.202), (0.713, 0.2317, 3.536), (0.713, 0.2317, 2.202), (0.7497, -7.239e-07, 3.536), (0.7497, -7.239e-07, 2.202), (0.713, -0.2317, 3.536), (0.713, -0.2317, 2.202), (0.6065, -0.4407, 3.536), (0.6065, -0.4407, 2.202), (0.4407, -0.6065, 3.536), (0.4407, -0.6065, 2.202), (0.2317, -0.713, 3.536), (0.2317, -0.713, 2.202)], [], [(57, 1, 3, 58), (58, 3, 5, 60), (60, 5, 7, 62), (62, 7, 9, 64), (64, 9, 11, 66), (66, 11, 13, 68), (68, 13, 15, 70), (70, 15, 17, 72), (72, 17, 19, 74), (74, 19, 21, 76), (76, 21, 23, 78), (78, 23, 25, 80), (80, 25, 27, 82), (82, 27, 29, 84), (84, 29, 31, 86), (86, 31, 33, 88), (88, 33, 35, 90), (90, 35, 37, 92), (92, 37, 39, 94), (94, 39, 1, 57), (7, 5, 40, 9), (5, 3, 44, 40), (3, 1, 48, 44), (1, 39, 52, 48), (39, 37, 35, 52), (9, 40, 41, 11), (40, 44, 45, 41), (44, 48, 49, 45), (48, 52, 53, 49), (52, 35, 33, 53), (11, 41, 42, 13), (41, 45, 46, 42), (45, 49, 50, 46), (49, 53, 54, 50), (53, 33, 31, 54), (13, 42, 43, 15), (42, 46, 47, 43), (46, 50, 51, 47), (50, 54, 55, 51), (54, 31, 29, 55), (15, 43, 19, 17), (43, 47, 21, 19), (47, 51, 23, 21), (51, 55, 25, 23), (55, 29, 27, 25), (38, 95, 56, 0), (95, 94, 57, 56), (36, 93, 95, 38), (93, 92, 94, 95), (34, 91, 93, 36), (91, 90, 92, 93), (32, 89, 91, 34), (89, 88, 90, 91), (30, 87, 89, 32), (87, 86, 88, 89), (28, 85, 87, 30), (85, 84, 86, 87), (26, 83, 85, 28), (83, 82, 84, 85), (24, 81, 83, 26), (81, 80, 82, 83), (22, 79, 81, 24), (79, 78, 80, 81), (20, 77, 79, 22), (77, 76, 78, 79), (18, 75, 77, 20), (75, 74, 76, 77), (16, 73, 75, 18), (73, 72, 74, 75), (14, 71, 73, 16), (71, 70, 72, 73), (12, 69, 71, 14), (69, 68, 70, 71), (10, 67, 69, 12), (67, 66, 68, 69), (8, 65, 67, 10), (65, 64, 66, 67), (6, 63, 65, 8), (63, 62, 64, 65), (4, 61, 63, 6), (61, 60, 62, 63), (2, 59, 61, 4), (59, 58, 60, 61), (0, 56, 59, 2), (56, 57, 58, 59)])
me_cylinder_001.polygons.foreach_set('use_smooth', [True] * 85)
_k = set([(0, 2), (0, 38), (1, 3), (1, 39), (2, 4), (3, 5), (4, 6), (5, 7), (6, 8), (7, 9), (8, 10), (9, 11), (10, 12), (11, 13), (12, 14), (13, 15), (14, 16), (15, 17), (16, 18), (17, 19), (18, 20), (19, 21), (20, 22), (21, 23), (22, 24), (23, 25), (24, 26), (25, 27), (26, 28), (27, 29), (28, 30), (29, 31), (30, 32), (31, 33), (32, 34), (33, 35), (34, 36), (35, 37), (36, 38), (37, 39)])
me_cylinder_001.attributes.new('sharp_edge', 'BOOLEAN', 'EDGE').data.foreach_set('value', [ (min(e.vertices), max(e.vertices)) in _k for e in me_cylinder_001.edges])
_uv = me_cylinder_001.uv_layers.new(name='UVMap')
_uv.uv.foreach_set('vector', [0.1913, 0.8285, 0.00567, 0.8285, 0.00567, 0.7959, 0.1913, 0.7959, 0.1913, 0.7959, 0.00567, 0.7959, 0.00567, 0.7632, 0.1912, 0.7632, 0.1912, 0.7632, 0.00567, 0.7632, 0.00567, 0.7306, 0.1912, 0.7306, 0.1912, 0.7306, 0.00567, 0.7306, 0.00567, 0.6979, 0.1912, 0.6979, 0.1912, 0.6979, 0.00567, 0.6979, 0.00567, 0.6653, 0.1913, 0.6653, 0.1913, 0.6653, 0.00567, 0.6653, 0.00567, 0.6326, 0.1913, 0.6326, 0.1913, 0.6326, 0.00567, 0.6326, 0.00567, 0.6, 0.1913, 0.6, 0.1913, 0.6, 0.00567, 0.6, 0.00567, 0.5673, 0.1913, 0.5673, 0.1913, 0.5673, 0.00567, 0.5673, 0.00567, 0.5347, 0.1913, 0.5347, 0.1913, 0.5347, 0.00567, 0.5347, 0.00567, 0.502, 0.1913, 0.502, 0.1913, 0.502, 0.00567, 0.502, 0.00567, 0.4694, 0.1913, 0.4694, 0.1913, 0.4694, 0.00567, 0.4694, 0.00567, 0.4367, 0.1913, 0.4367, 0.1913, 0.4367, 0.00567, 0.4367, 0.00567, 0.4041, 0.1913, 0.4041, 0.1913, 0.4041, 0.00567, 0.4041, 0.00567, 0.3715, 0.1913, 0.3715, 0.1913, 0.3715, 0.00567, 0.3715, 0.00567, 0.3388, 0.1913, 0.3388, 0.1913, 0.9917, 0.00567, 0.9917, 0.00567, 0.9591, 0.1913, 0.9591, 0.1913, 0.9591, 0.00567, 0.9591, 0.00567, 0.9265, 0.1913, 0.9265, 0.1913, 0.9265, 0.00567, 0.9265, 0.00567, 0.8938, 0.1913, 0.8938, 0.1913, 0.8938, 0.00567, 0.8938, 0.00567, 0.8612, 0.1913, 0.8612, 0.1913, 0.8612, 0.00567, 0.8612, 0.00567, 0.8285, 0.1913, 0.8285, 0.7924, 0.07115, 0.8123, 0.07115, 0.7933, 0.08233, 0.7736, 0.07728, 0.8123, 0.07115, 0.8312, 0.07728, 0.8153, 0.0935, 0.7933, 0.08233, 0.8312, 0.07728, 0.8472, 0.08894, 0.8367, 0.109, 0.8153, 0.0935, 0.8472, 0.08894, 0.8589, 0.105, 0.8541, 0.1265, 0.8367, 0.109, 0.8589, 0.105, 0.865, 0.1239, 0.865, 0.1437, 0.8541, 0.1265, 0.7736, 0.07728, 0.7933, 0.08233, 0.7755, 0.09884, 0.7575, 0.08894, 0.7933, 0.08233, 0.8153, 0.0935, 0.7985, 0.1138, 0.7755, 0.09884, 0.8153, 0.0935, 0.8367, 0.109, 0.8226, 0.1313, 0.7985, 0.1138, 0.8367, 0.109, 0.8541, 0.1265, 0.8439, 0.1485, 0.8226, 0.1313, 0.8541, 0.1265, 0.865, 0.1437, 0.8589, 0.1626, 0.8439, 0.1485, 0.7575, 0.08894, 0.7755, 0.09884, 0.7608, 0.1191, 0.7459, 0.105, 0.7755, 0.09884, 0.7985, 0.1138, 0.7822, 0.1362, 0.7608, 0.1191, 0.7985, 0.1138, 0.8226, 0.1313, 0.8063, 0.1537, 0.7822, 0.1362, 0.8226, 0.1313, 0.8439, 0.1485, 0.8292, 0.1687, 0.8063, 0.1537, 0.8439, 0.1485, 0.8589, 0.1626, 0.8472, 0.1786, 0.8292, 0.1687, 0.7459, 0.105, 0.7608, 0.1191, 0.7506, 0.141, 0.7397, 0.1239, 0.7608, 0.1191, 0.7822, 0.1362, 0.7681, 0.1586, 0.7506, 0.141, 0.7822, 0.1362, 0.8063, 0.1537, 0.7894, 0.1741, 0.7681, 0.1586, 0.8063, 0.1537, 0.8292, 0.1687, 0.8115, 0.1852, 0.7894, 0.1741, 0.8292, 0.1687, 0.8472, 0.1786, 0.8312, 0.1903, 0.8115, 0.1852, 0.7397, 0.1239, 0.7506, 0.141, 0.7459, 0.1626, 0.7397, 0.1437, 0.7506, 0.141, 0.7681, 0.1586, 0.7575, 0.1786, 0.7459, 0.1626, 0.7681, 0.1586, 0.7894, 0.1741, 0.7736, 0.1903, 0.7575, 0.1786, 0.7894, 0.1741, 0.8115, 0.1852, 0.7924, 0.1964, 0.7736, 0.1903, 0.8115, 0.1852, 0.8312, 0.1903, 0.8123, 0.1964, 0.7924, 0.1964, 0.5624, 0.8612, 0.3768, 0.8612, 0.3768, 0.8285, 0.5624, 0.8285, 0.3768, 0.8612, 0.1913, 0.8612, 0.1913, 0.8285, 0.3768, 0.8285, 0.5624, 0.8938, 0.3768, 0.8938, 0.3768, 0.8612, 0.5624, 0.8612, 0.3768, 0.8938, 0.1913, 0.8938, 0.1913, 0.8612, 0.3768, 0.8612, 0.5624, 0.9265, 0.3768, 0.9265, 0.3768, 0.8938, 0.5624, 0.8938, 0.3768, 0.9265, 0.1913, 0.9265, 0.1913, 0.8938, 0.3768, 0.8938, 0.5624, 0.9591, 0.3768, 0.9591, 0.3768, 0.9265, 0.5624, 0.9265, 0.3768, 0.9591, 0.1913, 0.9591, 0.1913, 0.9265, 0.3768, 0.9265, 0.5624, 0.9917, 0.3768, 0.9917, 0.3768, 0.9591, 0.5624, 0.9591, 0.3768, 0.9917, 0.1913, 0.9917, 0.1913, 0.9591, 0.3768, 0.9591, 0.5624, 0.3715, 0.3768, 0.3715, 0.3768, 0.3388, 0.5624, 0.3388, 0.3768, 0.3715, 0.1913, 0.3715, 0.1913, 0.3388, 0.3768, 0.3388, 0.5624, 0.4041, 0.3768, 0.4041, 0.3768, 0.3715, 0.5624, 0.3715, 0.3768, 0.4041, 0.1913, 0.4041, 0.1913, 0.3715, 0.3768, 0.3715, 0.5624, 0.4368, 0.3768, 0.4367, 0.3768, 0.4041, 0.5624, 0.4041, 0.3768, 0.4367, 0.1913, 0.4367, 0.1913, 0.4041, 0.3768, 0.4041, 0.5624, 0.4694, 0.3768, 0.4694, 0.3768, 0.4367, 0.5624, 0.4368, 0.3768, 0.4694, 0.1913, 0.4694, 0.1913, 0.4367, 0.3768, 0.4367, 0.5624, 0.502, 0.3768, 0.502, 0.3768, 0.4694, 0.5624, 0.4694, 0.3768, 0.502, 0.1913, 0.502, 0.1913, 0.4694, 0.3768, 0.4694, 0.5624, 0.5347, 0.3768, 0.5347, 0.3768, 0.502, 0.5624, 0.502, 0.3768, 0.5347, 0.1913, 0.5347, 0.1913, 0.502, 0.3768, 0.502, 0.5624, 0.5673, 0.3768, 0.5673, 0.3768, 0.5347, 0.5624, 0.5347, 0.3768, 0.5673, 0.1913, 0.5673, 0.1913, 0.5347, 0.3768, 0.5347, 0.5624, 0.6, 0.3768, 0.6, 0.3768, 0.5673, 0.5624, 0.5673, 0.3768, 0.6, 0.1913, 0.6, 0.1913, 0.5673, 0.3768, 0.5673, 0.5624, 0.6326, 0.3768, 0.6326, 0.3768, 0.6, 0.5624, 0.6, 0.3768, 0.6326, 0.1913, 0.6326, 0.1913, 0.6, 0.3768, 0.6, 0.5624, 0.6653, 0.3768, 0.6653, 0.3768, 0.6326, 0.5624, 0.6326, 0.3768, 0.6653, 0.1913, 0.6653, 0.1913, 0.6326, 0.3768, 0.6326, 0.5624, 0.6979, 0.3768, 0.6979, 0.3768, 0.6653, 0.5624, 0.6653, 0.3768, 0.6979, 0.1912, 0.6979, 0.1913, 0.6653, 0.3768, 0.6653, 0.5624, 0.7306, 0.3768, 0.7306, 0.3768, 0.6979, 0.5624, 0.6979, 0.3768, 0.7306, 0.1912, 0.7306, 0.1912, 0.6979, 0.3768, 0.6979, 0.5624, 0.7632, 0.3768, 0.7632, 0.3768, 0.7306, 0.5624, 0.7306, 0.3768, 0.7632, 0.1912, 0.7632, 0.1912, 0.7306, 0.3768, 0.7306, 0.5624, 0.7959, 0.3768, 0.7959, 0.3768, 0.7632, 0.5624, 0.7632, 0.3768, 0.7959, 0.1913, 0.7959, 0.1912, 0.7632, 0.3768, 0.7632, 0.5624, 0.8285, 0.3768, 0.8285, 0.3768, 0.7959, 0.5624, 0.7959, 0.3768, 0.8285, 0.1913, 0.8285, 0.1913, 0.7959, 0.3768, 0.7959])
me_cylinder_001.materials.append(mat_pillar)
me_cylinder_001.use_remesh_fix_poles = True
me_cylinder_001.use_remesh_preserve_attributes = False
me_cylinder_001.use_mirror_vertex_groups = False
me_cylinder_001.update()
me_cylinder_002 = bpy.data.meshes.new('Cylinder.002')
me_cylinder_002.from_pydata([(0.0, -0.8463, 4.878), (1.175e-08, -1.103, 5.354), (-0.2615, -0.8049, 4.878), (-0.3408, -1.049, 5.354), (-0.4974, -0.6847, 4.878), (-0.6483, -0.8924, 5.354), (-0.6847, -0.4974, 4.878), (-0.8924, -0.6483, 5.354), (-0.8049, -0.2615, 4.878), (-1.049, -0.3408, 5.354), (-0.8463, 3.699e-08, 4.878), (-1.103, 1.241e-07, 5.354), (-0.8049, 0.2615, 4.878), (-1.049, 0.3408, 5.354), (-0.6847, 0.4974, 4.878), (-0.8924, 0.6483, 5.354), (-0.4974, 0.6847, 4.878), (-0.6483, 0.8924, 5.354), (-0.2615, 0.8049, 4.878), (-0.3408, 1.049, 5.354), (2.758e-07, 0.8463, 4.878), (3.712e-07, 1.103, 5.354), (0.2615, 0.8049, 4.878), (0.3408, 1.049, 5.354), (0.4974, 0.6847, 4.878), (0.6483, 0.8924, 5.354), (0.6847, 0.4974, 4.878), (0.8924, 0.6483, 5.354), (0.8049, 0.2615, 4.878), (1.049, 0.3408, 5.354), (0.8463, -8.172e-07, 4.878), (1.103, -9.891e-07, 5.354), (0.8049, -0.2615, 4.878), (1.049, -0.3409, 5.354), (0.6847, -0.4974, 4.878), (0.8924, -0.6483, 5.354), (0.4974, -0.6847, 4.878), (0.6483, -0.8924, 5.354), (0.2615, -0.8049, 4.878), (0.3408, -1.049, 5.354), (2.624e-09, -0.8725, 5.037), (7.552e-09, -0.9582, 5.196), (-0.2961, -0.9113, 5.196), (-0.2696, -0.8298, 5.037), (-0.5632, -0.7752, 5.196), (-0.5129, -0.7059, 5.037), (-0.7752, -0.5632, 5.196), (-0.7059, -0.5129, 5.037), (-0.9113, -0.2961, 5.196), (-0.8298, -0.2696, 5.037), (-0.9582, 7.534e-08, 5.196), (-0.8725, 4.59e-08, 5.037), (-0.9113, 0.2961, 5.196), (-0.8298, 0.2696, 5.037), (-0.7752, 0.5632, 5.196), (-0.7059, 0.5129, 5.037), (-0.5632, 0.7752, 5.196), (-0.5129, 0.7059, 5.037), (-0.2961, 0.9113, 5.196), (-0.2696, 0.8298, 5.037), (3.198e-07, 0.9582, 5.196), (2.869e-07, 0.8725, 5.037), (0.2961, 0.9113, 5.196), (0.2696, 0.8298, 5.037), (0.5632, 0.7752, 5.196), (0.5129, 0.7059, 5.037), (0.7752, 0.5632, 5.196), (0.7059, 0.5129, 5.037), (0.9113, 0.2961, 5.196), (0.8298, 0.2696, 5.037), (0.9582, -8.918e-07, 5.196), (0.8725, -8.348e-07, 5.037), (0.9113, -0.2961, 5.196), (0.8298, -0.2696, 5.037), (0.7752, -0.5632, 5.196), (0.7059, -0.5129, 5.037), (0.5632, -0.7752, 5.196), (0.5129, -0.7059, 5.037), (0.2961, -0.9113, 5.196), (0.2696, -0.8298, 5.037), (-0.3408, -1.049, 5.468), (1.228e-08, -1.103, 5.468), (-0.6483, -0.8924, 5.468), (-0.8924, -0.6483, 5.468), (-1.049, -0.3408, 5.468), (-1.103, 1.241e-07, 5.468), (-1.049, 0.3408, 5.468), (-0.8924, 0.6483, 5.468), (-0.6483, 0.8924, 5.468), (-0.3408, 1.049, 5.468), (3.717e-07, 1.103, 5.468), (0.3408, 1.049, 5.468), (0.6483, 0.8924, 5.468), (0.8924, 0.6483, 5.468), (1.049, 0.3408, 5.468), (1.103, -9.891e-07, 5.468), (1.049, -0.3409, 5.468), (0.8924, -0.6483, 5.468), (0.6483, -0.8924, 5.468), (0.3408, -1.049, 5.468), (-0.42, 0.5567, 4.878), (-0.5307, 0.253, 4.878), (-0.5829, -0.07658, 4.878), (-0.5714, -0.3997, 4.878), (-0.08975, 0.5576, 4.878), (-0.1674, 0.2137, 4.878), (-0.2252, -0.1516, 4.878), (-0.2577, -0.5026, 4.878), (0.2577, 0.5026, 4.878), (0.2252, 0.1516, 4.878), (0.1674, -0.2137, 4.878), (0.08975, -0.5576, 4.878), (0.5714, 0.3997, 4.878), (0.5829, 0.07658, 4.878), (0.5307, -0.253, 4.878), (0.42, -0.5567, 4.878)], [], [(41, 1, 3, 42), (42, 3, 5, 44), (44, 5, 7, 46), (46, 7, 9, 48), (48, 9, 11, 50), (50, 11, 13, 52), (52, 13, 15, 54), (54, 15, 17, 56), (56, 17, 19, 58), (58, 19, 21, 60), (60, 21, 23, 62), (62, 23, 25, 64), (64, 25, 27, 66), (66, 27, 29, 68), (68, 29, 31, 70), (70, 31, 33, 72), (72, 33, 35, 74), (74, 35, 37, 76), (5, 3, 80, 82), (76, 37, 39, 78), (78, 39, 1, 41), (16, 18, 100, 14), (38, 79, 40, 0), (79, 78, 41, 40), (36, 77, 79, 38), (77, 76, 78, 79), (34, 75, 77, 36), (75, 74, 76, 77), (32, 73, 75, 34), (73, 72, 74, 75), (30, 71, 73, 32), (71, 70, 72, 73), (28, 69, 71, 30), (69, 68, 70, 71), (26, 67, 69, 28), (67, 66, 68, 69), (24, 65, 67, 26), (65, 64, 66, 67), (22, 63, 65, 24), (63, 62, 64, 65), (20, 61, 63, 22), (61, 60, 62, 63), (18, 59, 61, 20), (59, 58, 60, 61), (16, 57, 59, 18), (57, 56, 58, 59), (14, 55, 57, 16), (55, 54, 56, 57), (12, 53, 55, 14), (53, 52, 54, 55), (10, 51, 53, 12), (51, 50, 52, 53), (8, 49, 51, 10), (49, 48, 50, 51), (6, 47, 49, 8), (47, 46, 48, 49), (4, 45, 47, 6), (45, 44, 46, 47), (2, 43, 45, 4), (43, 42, 44, 45), (0, 40, 43, 2), (40, 41, 42, 43), (15, 13, 86, 87), (25, 23, 91, 92), (35, 33, 96, 97), (11, 9, 84, 85), (21, 19, 89, 90), (31, 29, 94, 95), (1, 39, 99, 81), (7, 5, 82, 83), (17, 15, 87, 88), (3, 1, 81, 80), (27, 25, 92, 93), (37, 35, 97, 98), (13, 11, 85, 86), (23, 21, 90, 91), (33, 31, 95, 96), (9, 7, 83, 84), (19, 17, 88, 89), (29, 27, 93, 94), (39, 37, 98, 99), (18, 20, 104, 100), (20, 22, 108, 104), (22, 24, 112, 108), (24, 26, 28, 112), (14, 100, 101, 12), (100, 104, 105, 101), (104, 108, 109, 105), (108, 112, 113, 109), (112, 28, 30, 113), (12, 101, 102, 10), (101, 105, 106, 102), (105, 109, 110, 106), (109, 113, 114, 110), (113, 30, 32, 114), (10, 102, 103, 8), (102, 106, 107, 103), (106, 110, 111, 107), (110, 114, 115, 111), (114, 32, 34, 115), (8, 103, 4, 6), (103, 107, 2, 4), (107, 111, 0, 2), (111, 115, 38, 0), (115, 34, 36, 38)])
me_cylinder_002.polygons.foreach_set('use_smooth', [True] * 105)
_uv = me_cylinder_002.uv_layers.new(name='UVMap')
_uv.uv.foreach_set('vector', [0.8145, 0.4416, 0.8464, 0.4277, 0.8464, 0.4584, 0.8145, 0.4703, 0.8145, 0.4703, 0.8464, 0.4584, 0.8464, 0.4916, 0.8145, 0.5014, 0.8145, 0.5014, 0.8464, 0.4916, 0.8464, 0.527, 0.8145, 0.5345, 0.8145, 0.5345, 0.8464, 0.527, 0.8464, 0.5644, 0.8145, 0.5694, 0.8145, 0.5694, 0.8464, 0.5644, 0.8464, 0.6033, 0.8145, 0.6056, 0.8145, 0.6056, 0.8464, 0.6033, 0.8464, 0.6432, 0.8145, 0.6428, 0.8145, 0.6428, 0.8464, 0.6432, 0.8464, 0.6839, 0.8145, 0.6806, 0.8145, 0.6806, 0.8464, 0.6839, 0.8464, 0.7247, 0.8145, 0.7185, 0.8145, 0.7185, 0.8464, 0.7247, 0.8464, 0.7653, 0.8145, 0.7561, 0.8145, 0.7561, 0.8464, 0.7653, 0.8464, 0.8051, 0.8145, 0.793, 0.8145, 0.793, 0.8464, 0.8051, 0.8464, 0.8435, 0.8145, 0.8285, 0.8145, 0.8285, 0.8464, 0.8435, 0.8464, 0.8802, 0.8145, 0.8623, 0.8145, 0.8623, 0.8464, 0.8802, 0.8464, 0.9144, 0.8145, 0.8938, 0.8145, 0.8938, 0.8464, 0.9144, 0.8464, 0.9458, 0.8145, 0.9223, 0.8145, 0.9223, 0.8464, 0.9458, 0.8464, 0.9744, 0.8145, 0.9469, 0.8145, 0.3404, 0.8464, 0.3199, 0.8464, 0.3355, 0.8145, 0.3544, 0.8145, 0.3544, 0.8464, 0.3355, 0.8464, 0.3537, 0.8145, 0.3718, 0.8145, 0.3718, 0.8464, 0.3537, 0.8464, 0.3752, 0.8145, 0.3922, 0.8464, 0.4916, 0.8464, 0.4584, 0.8644, 0.4519, 0.8644, 0.4862, 0.8145, 0.3922, 0.8464, 0.3752, 0.8464, 0.3999, 0.8145, 0.4155, 0.8145, 0.4155, 0.8464, 0.3999, 0.8464, 0.4277, 0.8145, 0.4416, 0.8542, 0.2025, 0.8678, 0.1838, 0.8654, 0.2094, 0.8471, 0.2245, 0.7597, 0.4408, 0.7861, 0.429, 0.7861, 0.4536, 0.7597, 0.4641, 0.7861, 0.429, 0.8145, 0.4155, 0.8145, 0.4416, 0.7861, 0.4536, 0.7597, 0.4199, 0.7861, 0.4069, 0.7861, 0.429, 0.7597, 0.4408, 0.7861, 0.4069, 0.8145, 0.3922, 0.8145, 0.4155, 0.7861, 0.429, 0.7597, 0.4016, 0.7861, 0.3876, 0.7861, 0.4069, 0.7597, 0.4199, 0.7861, 0.3876, 0.8145, 0.3718, 0.8145, 0.3922, 0.7861, 0.4069, 0.7597, 0.3859, 0.7861, 0.3711, 0.7861, 0.3876, 0.7597, 0.4016, 0.7861, 0.3711, 0.8145, 0.3544, 0.8145, 0.3718, 0.7861, 0.3876, 0.7597, 0.3726, 0.7861, 0.3575, 0.7861, 0.3711, 0.7597, 0.3859, 0.7861, 0.3575, 0.8145, 0.3404, 0.8145, 0.3544, 0.7861, 0.3711, 0.7597, 0.8843, 0.7861, 0.9021, 0.7861, 0.9248, 0.7597, 0.9062, 0.7861, 0.9021, 0.8145, 0.9223, 0.8145, 0.9469, 0.7861, 0.9248, 0.7597, 0.8597, 0.7861, 0.8758, 0.7861, 0.9021, 0.7597, 0.8843, 0.7861, 0.8758, 0.8145, 0.8938, 0.8145, 0.9223, 0.7861, 0.9021, 0.7597, 0.8325, 0.7861, 0.8467, 0.7861, 0.8758, 0.7597, 0.8597, 0.7861, 0.8467, 0.8145, 0.8623, 0.8145, 0.8938, 0.7861, 0.8758, 0.7597, 0.8033, 0.7861, 0.8154, 0.7861, 0.8467, 0.7597, 0.8325, 0.7861, 0.8154, 0.8145, 0.8285, 0.8145, 0.8623, 0.7861, 0.8467, 0.7597, 0.7726, 0.7861, 0.7823, 0.7861, 0.8154, 0.7597, 0.8033, 0.7861, 0.7823, 0.8145, 0.793, 0.8145, 0.8285, 0.7861, 0.8154, 0.7597, 0.7406, 0.7861, 0.7481, 0.7861, 0.7823, 0.7597, 0.7726, 0.7861, 0.7481, 0.8145, 0.7561, 0.8145, 0.793, 0.7861, 0.7823, 0.7597, 0.7078, 0.7861, 0.7131, 0.7861, 0.7481, 0.7597, 0.7406, 0.7861, 0.7131, 0.8145, 0.7185, 0.8145, 0.7561, 0.7861, 0.7481, 0.7597, 0.6747, 0.7861, 0.6777, 0.7861, 0.7131, 0.7597, 0.7078, 0.7861, 0.6777, 0.8145, 0.6806, 0.8145, 0.7185, 0.7861, 0.7131, 0.7597, 0.6417, 0.7861, 0.6424, 0.7861, 0.6777, 0.7597, 0.6747, 0.7861, 0.6424, 0.8145, 0.6428, 0.8145, 0.6806, 0.7861, 0.6777, 0.7597, 0.609, 0.7861, 0.6076, 0.7861, 0.6424, 0.7597, 0.6417, 0.7861, 0.6076, 0.8145, 0.6056, 0.8145, 0.6428, 0.7861, 0.6424, 0.7597, 0.5771, 0.7861, 0.5736, 0.7861, 0.6076, 0.7597, 0.609, 0.7861, 0.5736, 0.8145, 0.5694, 0.8145, 0.6056, 0.7861, 0.6076, 0.7597, 0.5464, 0.7861, 0.541, 0.7861, 0.5736, 0.7597, 0.5771, 0.7861, 0.541, 0.8145, 0.5345, 0.8145, 0.5694, 0.7861, 0.5736, 0.7597, 0.5171, 0.7861, 0.5099, 0.7861, 0.541, 0.7597, 0.5464, 0.7861, 0.5099, 0.8145, 0.5014, 0.8145, 0.5345, 0.7861, 0.541, 0.7597, 0.4896, 0.7861, 0.4806, 0.7861, 0.5099, 0.7597, 0.5171, 0.7861, 0.4806, 0.8145, 0.4703, 0.8145, 0.5014, 0.7861, 0.5099, 0.7597, 0.4641, 0.7861, 0.4536, 0.7861, 0.4806, 0.7597, 0.4896, 0.7861, 0.4536, 0.8145, 0.4416, 0.8145, 0.4703, 0.7861, 0.4806, 0.8464, 0.6839, 0.8464, 0.6432, 0.8644, 0.6433, 0.8644, 0.6854, 0.8464, 0.8802, 0.8464, 0.8435, 0.8644, 0.8512, 0.8644, 0.8894, 0.8464, 0.3537, 0.8464, 0.3355, 0.8644, 0.3255, 0.8644, 0.3441, 0.8464, 0.6033, 0.8464, 0.5644, 0.8644, 0.5615, 0.8644, 0.6018, 0.8464, 0.8051, 0.8464, 0.7653, 0.8644, 0.7699, 0.8644, 0.8112, 0.8464, 0.9744, 0.8464, 0.9458, 0.8644, 0.958, 0.8644, 0.9878, 0.8464, 0.4277, 0.8464, 0.3999, 0.8644, 0.3916, 0.8644, 0.4203, 0.8464, 0.527, 0.8464, 0.4916, 0.8644, 0.4862, 0.8644, 0.5229, 0.8464, 0.7247, 0.8464, 0.6839, 0.8644, 0.6854, 0.8644, 0.7278, 0.8464, 0.4584, 0.8464, 0.4277, 0.8644, 0.4203, 0.8644, 0.4519, 0.8464, 0.9144, 0.8464, 0.8802, 0.8644, 0.8894, 0.8644, 0.9252, 0.8464, 0.3752, 0.8464, 0.3537, 0.8644, 0.3441, 0.8644, 0.3661, 0.8464, 0.6432, 0.8464, 0.6033, 0.8644, 0.6018, 0.8644, 0.6433, 0.8464, 0.8435, 0.8464, 0.8051, 0.8644, 0.8112, 0.8644, 0.8512, 0.8464, 0.3355, 0.8464, 0.3199, 0.8644, 0.3096, 0.8644, 0.3255, 0.8464, 0.5644, 0.8464, 0.527, 0.8644, 0.5229, 0.8644, 0.5615, 0.8464, 0.7653, 0.8464, 0.7247, 0.8644, 0.7278, 0.8644, 0.7699, 0.8464, 0.9458, 0.8464, 0.9144, 0.8644, 0.9252, 0.8644, 0.958, 0.8464, 0.3999, 0.8464, 0.3752, 0.8644, 0.3661, 0.8644, 0.3916, 0.8678, 0.1838, 0.8866, 0.1702, 0.891, 0.1962, 0.8654, 0.2094, 0.8866, 0.1702, 0.9086, 0.163, 0.9203, 0.1867, 0.891, 0.1962, 0.9086, 0.163, 0.9317, 0.163, 0.9488, 0.1823, 0.9203, 0.1867, 0.9317, 0.163, 0.9537, 0.1702, 0.9725, 0.1838, 0.9488, 0.1823, 0.8471, 0.2245, 0.8654, 0.2094, 0.8688, 0.2374, 0.8471, 0.2476, 0.8654, 0.2094, 0.891, 0.1962, 0.8986, 0.2261, 0.8688, 0.2374, 0.891, 0.1962, 0.9203, 0.1867, 0.9317, 0.2153, 0.8986, 0.2261, 0.9203, 0.1867, 0.9488, 0.1823, 0.9625, 0.207, 0.9317, 0.2153, 0.9488, 0.1823, 0.9725, 0.1838, 0.9861, 0.2025, 0.9625, 0.207, 0.8471, 0.2476, 0.8688, 0.2374, 0.8778, 0.2652, 0.8542, 0.2697, 0.8688, 0.2374, 0.8986, 0.2261, 0.9086, 0.2568, 0.8778, 0.2652, 0.8986, 0.2261, 0.9317, 0.2153, 0.9417, 0.2461, 0.9086, 0.2568, 0.9317, 0.2153, 0.9625, 0.207, 0.9715, 0.2347, 0.9417, 0.2461, 0.9625, 0.207, 0.9861, 0.2025, 0.9932, 0.2245, 0.9715, 0.2347, 0.8542, 0.2697, 0.8778, 0.2652, 0.8915, 0.2899, 0.8678, 0.2884, 0.8778, 0.2652, 0.9086, 0.2568, 0.92, 0.2854, 0.8915, 0.2899, 0.9086, 0.2568, 0.9417, 0.2461, 0.9493, 0.2759, 0.92, 0.2854, 0.9417, 0.2461, 0.9715, 0.2347, 0.975, 0.2628, 0.9493, 0.2759, 0.9715, 0.2347, 0.9932, 0.2245, 0.9932, 0.2476, 0.975, 0.2628, 0.8678, 0.2884, 0.8915, 0.2899, 0.9086, 0.3091, 0.8866, 0.302, 0.8915, 0.2899, 0.92, 0.2854, 0.9317, 0.3091, 0.9086, 0.3091, 0.92, 0.2854, 0.9493, 0.2759, 0.9537, 0.302, 0.9317, 0.3091, 0.9493, 0.2759, 0.975, 0.2628, 0.9725, 0.2884, 0.9537, 0.302, 0.975, 0.2628, 0.9932, 0.2476, 0.9861, 0.2697, 0.9725, 0.2884])
me_cylinder_002.materials.append(mat_pillar)
me_cylinder_002.use_remesh_fix_poles = True
me_cylinder_002.use_remesh_preserve_attributes = False
me_cylinder_002.use_mirror_vertex_groups = False
me_cylinder_002.update()
me_cube_001 = bpy.data.meshes.new('Cube.001')
me_cube_001.from_pydata([(-1.062, -1.122, 5.438), (-1.078, -1.163, 5.469), (-1.122, -1.062, 5.438), (-1.163, -1.078, 5.469), (-1.122, -1.062, 5.761), (-1.163, -1.078, 5.73), (-1.062, -1.122, 5.761), (-1.078, -1.163, 5.73), (-1.122, 1.062, 5.438), (-1.163, 1.078, 5.469), (-1.062, 1.122, 5.438), (-1.078, 1.163, 5.469), (-1.062, 1.122, 5.761), (-1.078, 1.163, 5.73), (-1.122, 1.062, 5.761), (-1.163, 1.078, 5.73), (1.122, -1.062, 5.438), (1.163, -1.078, 5.469), (1.062, -1.122, 5.438), (1.078, -1.163, 5.469), (1.062, -1.122, 5.761), (1.078, -1.163, 5.73), (1.122, -1.062, 5.761), (1.163, -1.078, 5.73), (1.062, 1.122, 5.438), (1.078, 1.163, 5.469), (1.122, 1.062, 5.438), (1.163, 1.078, 5.469), (1.122, 1.062, 5.761), (1.163, 1.078, 5.73), (1.062, 1.122, 5.761), (1.078, 1.163, 5.73), (1.163, 0.0, 5.469), (1.122, 0.0, 5.438), (1.163, 0.0, 5.73), (1.122, 0.0, 5.761), (-1.163, 0.0, 5.469), (-1.122, 0.0, 5.438), (-1.122, 0.0, 5.761), (-1.163, 0.0, 5.73), (0.0, -1.163, 5.469), (0.0, -1.122, 5.438), (0.0, -1.122, 5.761), (0.0, -1.163, 5.73), (0.0, 1.163, 5.469), (0.0, 1.122, 5.438), (0.0, 1.163, 5.73), (0.0, 1.122, 5.761), (0.0, 0.0, 5.761), (0.0, 0.0, 5.438), (1.062, 0.0, 5.761), (-1.062, 0.0, 5.761), (1.062, -1.062, 5.761), (0.0, -1.062, 5.761), (-1.062, -1.062, 5.761), (1.062, 1.062, 5.761), (0.0, 1.062, 5.761), (-1.062, 1.062, 5.761), (-1.062, 0.0, 5.438), (0.0, -1.062, 5.438), (-1.062, -1.062, 5.438), (1.062, 0.0, 5.438), (1.062, -1.062, 5.438), (1.062, 1.062, 5.438), (0.0, 1.062, 5.438), (-1.062, 1.062, 5.438)], [], [(39, 15, 9, 36), (1, 7, 5, 3), (13, 11, 9, 15), (43, 40, 19, 21), (55, 56, 48, 50), (44, 46, 31, 25), (34, 23, 17, 32), (29, 27, 25, 31), (21, 19, 17, 23), (2, 0, 1, 3), (6, 4, 5, 7), (38, 14, 15, 39), (14, 12, 13, 15), (10, 8, 9, 11), (36, 9, 8, 37), (46, 13, 12, 47), (30, 28, 29, 31), (26, 24, 25, 27), (44, 25, 24, 45), (42, 6, 7, 43), (40, 1, 0, 41), (34, 29, 28, 35), (22, 20, 21, 23), (18, 16, 17, 19), (32, 17, 16, 33), (60, 58, 49, 59), (27, 32, 33, 26), (23, 34, 35, 22), (29, 34, 32, 27), (3, 36, 37, 2), (4, 38, 39, 5), (5, 39, 36, 3), (62, 16, 18), (19, 40, 41, 18), (20, 42, 43, 21), (7, 1, 40, 43), (11, 44, 45, 10), (31, 46, 47, 30), (11, 13, 46, 44), (56, 47, 12, 57), (53, 54, 6, 42), (63, 24, 26), (8, 10, 65), (50, 35, 28, 55), (52, 50, 48, 53), (0, 2, 60), (61, 33, 16, 62), (0, 60, 59, 41), (2, 37, 58, 60), (28, 30, 55), (48, 56, 57, 51), (38, 4, 54, 51), (4, 6, 54), (30, 47, 56, 55), (48, 51, 54, 53), (20, 22, 52), (35, 50, 52, 22), (20, 52, 53, 42), (12, 14, 57), (14, 38, 51, 57), (65, 64, 49, 58), (49, 61, 62, 59), (64, 45, 24, 63), (59, 62, 18, 41), (10, 45, 64, 65), (49, 64, 63, 61), (61, 63, 26, 33), (37, 8, 65, 58)])
_uv = me_cube_001.uv_layers.new(name='UVMap')
_uv.uv.foreach_set('vector', [0.6244, 0.01616, 0.7395, 0.02183, 0.7394, 0.04628, 0.6234, 0.04842, 0.4968, 0.04305, 0.4971, 0.0186, 0.5084, 0.01829, 0.5082, 0.04276, 0.7509, 0.02155, 0.7507, 0.04595, 0.7394, 0.04628, 0.7395, 0.02183, 0.3813, 0.01658, 0.3816, 0.04877, 0.2658, 0.04675, 0.2661, 0.0223, 0.2826, 0.3132, 0.2826, 0.1974, 0.3984, 0.1974, 0.3984, 0.3132, 0.8667, 0.04749, 0.8664, 0.01632, 0.99, 0.01574, 0.9903, 0.04581, 0.1394, 0.01697, 0.2547, 0.02259, 0.2546, 0.04706, 0.1385, 0.04911, 0.02215, 0.01792, 0.02167, 0.04407, 0.008858, 0.04642, 0.008485, 0.01566, 0.2661, 0.0223, 0.2658, 0.04675, 0.2546, 0.04706, 0.2547, 0.02259, 0.5078, 0.0482, 0.4975, 0.04891, 0.4968, 0.04305, 0.5082, 0.04276, 0.4975, 0.01315, 0.5078, 0.01239, 0.5084, 0.01829, 0.4971, 0.0186, 0.6244, 0.0106, 0.74, 0.01639, 0.7395, 0.02183, 0.6244, 0.01616, 0.74, 0.01639, 0.7503, 0.01568, 0.7509, 0.02155, 0.7395, 0.02183, 0.7503, 0.05141, 0.74, 0.05218, 0.7394, 0.04628, 0.7507, 0.04595, 0.6234, 0.04842, 0.7394, 0.04628, 0.74, 0.05218, 0.6233, 0.05398, 0.8664, 0.01632, 0.7509, 0.02155, 0.7503, 0.01568, 0.8662, 0.01063, 0.01193, 0.009902, 0.02239, 0.01208, 0.02215, 0.01792, 0.008485, 0.01566, 0.02192, 0.04961, 0.01227, 0.05211, 0.008858, 0.04642, 0.02167, 0.04407, 0.8667, 0.04749, 0.9903, 0.04581, 0.9886, 0.05168, 0.8667, 0.05319, 0.3813, 0.01103, 0.4975, 0.01315, 0.4971, 0.0186, 0.3813, 0.01658, 0.3816, 0.04877, 0.4968, 0.04305, 0.4975, 0.04891, 0.3817, 0.05432, 0.1394, 0.01697, 0.02215, 0.01792, 0.02239, 0.01208, 0.1396, 0.01139, 0.2552, 0.01715, 0.2654, 0.01644, 0.2661, 0.0223, 0.2547, 0.02259, 0.2655, 0.0522, 0.2551, 0.05296, 0.2546, 0.04706, 0.2658, 0.04675, 0.1385, 0.04911, 0.2546, 0.04706, 0.2551, 0.05296, 0.1385, 0.0547, 0.2508, 0.313, 0.135, 0.313, 0.135, 0.1972, 0.2508, 0.1972, 0.02167, 0.04407, 0.1385, 0.04911, 0.1385, 0.0547, 0.02192, 0.04961, 0.2547, 0.02259, 0.1394, 0.01697, 0.1396, 0.01139, 0.2552, 0.01715, 0.02215, 0.01792, 0.1394, 0.01697, 0.1385, 0.04911, 0.02167, 0.04407, 0.5082, 0.04276, 0.6234, 0.04842, 0.6233, 0.05398, 0.5078, 0.0482, 0.5078, 0.01239, 0.6244, 0.0106, 0.6244, 0.01616, 0.5084, 0.01829, 0.5084, 0.01829, 0.6244, 0.01616, 0.6234, 0.04842, 0.5082, 0.04276, 0.2508, 0.08136, 0.2508, 0.07482, 0.2573, 0.08136, 0.2658, 0.04675, 0.3816, 0.04877, 0.3817, 0.05432, 0.2655, 0.0522, 0.2654, 0.01644, 0.3813, 0.01103, 0.3813, 0.01658, 0.2661, 0.0223, 0.4971, 0.0186, 0.4968, 0.04305, 0.3816, 0.04877, 0.3813, 0.01658, 0.7507, 0.04595, 0.8667, 0.04749, 0.8667, 0.05319, 0.7503, 0.05141, 0.99, 0.01574, 0.8664, 0.01632, 0.8662, 0.01063, 0.9882, 0.009902, 0.7507, 0.04595, 0.7509, 0.02155, 0.8664, 0.01632, 0.8667, 0.04749, 0.2826, 0.1974, 0.276, 0.1974, 0.276, 0.08158, 0.2826, 0.08158, 0.5142, 0.1974, 0.5142, 0.08158, 0.5208, 0.08158, 0.5208, 0.1974, 0.01915, 0.08136, 0.01261, 0.08136, 0.01915, 0.07482, 0.01915, 0.3196, 0.01261, 0.313, 0.01915, 0.313, 0.3984, 0.3132, 0.3984, 0.3198, 0.2826, 0.3198, 0.2826, 0.3132, 0.5142, 0.3132, 0.3984, 0.3132, 0.3984, 0.1974, 0.5142, 0.1974, 0.2573, 0.313, 0.2508, 0.3196, 0.2508, 0.313, 0.135, 0.08136, 0.135, 0.07482, 0.2508, 0.07482, 0.2508, 0.08136, 0.2573, 0.313, 0.2508, 0.313, 0.2508, 0.1972, 0.2573, 0.1972, 0.2508, 0.3196, 0.135, 0.3196, 0.135, 0.313, 0.2508, 0.313, 0.2826, 0.3198, 0.276, 0.3132, 0.2826, 0.3132, 0.3984, 0.1974, 0.2826, 0.1974, 0.2826, 0.08158, 0.3984, 0.08158, 0.3984, 0.07504, 0.5142, 0.07504, 0.5142, 0.08158, 0.3984, 0.08158, 0.5142, 0.07504, 0.5208, 0.08158, 0.5142, 0.08158, 0.276, 0.3132, 0.276, 0.1974, 0.2826, 0.1974, 0.2826, 0.3132, 0.3984, 0.1974, 0.3984, 0.08158, 0.5142, 0.08158, 0.5142, 0.1974, 0.5208, 0.3132, 0.5142, 0.3198, 0.5142, 0.3132, 0.3984, 0.3198, 0.3984, 0.3132, 0.5142, 0.3132, 0.5142, 0.3198, 0.5208, 0.3132, 0.5142, 0.3132, 0.5142, 0.1974, 0.5208, 0.1974, 0.276, 0.08158, 0.2826, 0.07504, 0.2826, 0.08158, 0.2826, 0.07504, 0.3984, 0.07504, 0.3984, 0.08158, 0.2826, 0.08158, 0.01915, 0.313, 0.01915, 0.1972, 0.135, 0.1972, 0.135, 0.313, 0.135, 0.1972, 0.135, 0.08136, 0.2508, 0.08136, 0.2508, 0.1972, 0.01915, 0.1972, 0.01261, 0.1972, 0.01261, 0.08136, 0.01915, 0.08136, 0.2508, 0.1972, 0.2508, 0.08136, 0.2573, 0.08136, 0.2573, 0.1972, 0.01261, 0.313, 0.01261, 0.1972, 0.01915, 0.1972, 0.01915, 0.313, 0.135, 0.1972, 0.01915, 0.1972, 0.01915, 0.08136, 0.135, 0.08136, 0.135, 0.08136, 0.01915, 0.08136, 0.01915, 0.07482, 0.135, 0.07482, 0.135, 0.3196, 0.01915, 0.3196, 0.01915, 0.313, 0.135, 0.313])
me_cube_001.materials.append(mat_pillar)
me_cube_001.use_remesh_fix_poles = True
me_cube_001.use_remesh_preserve_attributes = False
me_cube_001.use_mirror_vertex_groups = False
me_cube_001.update()

# ---- objects
ob_pillar_base = bpy.data.objects.new('Pillar Base', me_cylinder)
ob_pillar = bpy.data.objects.new('Pillar', me_cylinder_001)
ob_pillar_top = bpy.data.objects.new('Pillar Top', me_cylinder_002)
ob_pillar_cap = bpy.data.objects.new('Pillar Cap', me_cube_001)

# ---- transforms, parenting, visibility, modifiers, constraints
ob_pillar_base.location = (0.0, 0.0, 0.0)
ob_pillar_base.lock_scale = (True, True, True)
ob_pillar_base.lineart.crease_threshold = 0.0
ob_pillar.location = (0.0, 0.0, 0.0)
ob_pillar.lineart.crease_threshold = 0.0
ob_pillar_top.location = (0.0, 0.0, 0.0)
ob_pillar_top.lineart.crease_threshold = 0.0
ob_pillar_cap.location = (0.0, 0.0, 0.0)
ob_pillar_cap.lineart.crease_threshold = 0.0

# ---- collection membership
col_collection.objects.link(ob_pillar_base)
col_collection.objects.link(ob_pillar)
col_collection.objects.link(ob_pillar_top)
col_collection.objects.link(ob_pillar_cap)

# ---- scene / render settings (as saved in the file)
scene.frame_start = 1; scene.frame_end = 250; scene.frame_set(163)
scene.render.engine = 'BLENDER_EEVEE_NEXT'
scene.cycles.use_denoising = False
scene.cycles.samples = 128
scene.cycles.sampling_pattern = 'TABULATED_SOBOL'
scene.cycles.use_adaptive_sampling = False
scene.cycles.use_light_tree = False
scene.view_settings.view_transform = 'Filmic'
bpy.context.view_layer.update()

# ---- added for rendering (the .blend has no active camera and no usable light): camera, sun
cam_auto = bpy.data.cameras.new('AutoCamera')
cam_auto.lens = 50.0
cam_auto.sensor_width = 36.0
cam_auto.clip_end = 1000.0
ob_auto_camera = bpy.data.objects.new('AutoCamera', cam_auto)
scene.collection.objects.link(ob_auto_camera)
ob_auto_camera.location = (6.13717, -7.3646, 7.7901)
ob_auto_camera.rotation_euler = (1.09748, -7.21219e-08, 0.694738)
scene.camera = ob_auto_camera
light_auto_sun = bpy.data.lights.new('AutoSun', 'SUN')
light_auto_sun.energy = 3.0
light_auto_sun.angle = 0.0523599
ob_auto_sun = bpy.data.objects.new('AutoSun', light_auto_sun)
scene.collection.objects.link(ob_auto_sun)
ob_auto_sun.rotation_euler = (0.872665, 0.174533, 0.523599)
bpy.context.view_layer.update()
